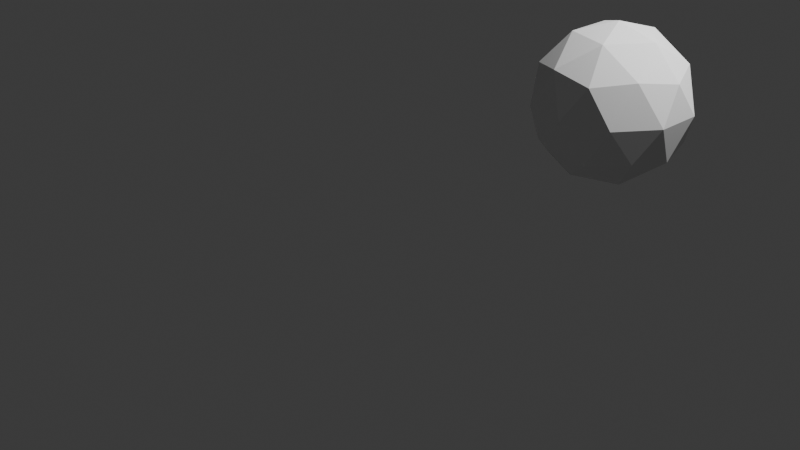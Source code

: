 # Source: Stage_editor.blend  (saved by Blender 4.4.32; exported with 4.5.12 LTS)
import bpy
from mathutils import Matrix  # noqa: F401  (used for matrix-valued properties, if any)

bpy.ops.wm.read_factory_settings(use_empty=True)
scene = bpy.context.scene
scene.name = 'Scene'

# ---- collections
col_collection = bpy.data.collections.new('Collection'); scene.collection.children.link(col_collection)

# ---- materials (node trees are filled in below, after node groups)
mat_material = bpy.data.materials.new('Material')
mat_material.alpha_threshold = 0.0
mat_material.roughness = 0.5
mat_material.line_color = (0.0, 0.0, 0.0, 1.0)

# ---- material node trees
mat_material.use_nodes = True; mat_material.node_tree.nodes.clear()
_N = mat_material.node_tree.nodes; _L = mat_material.node_tree.links
n0 = _N.new('ShaderNodeOutputMaterial'); n0.name = 'Material Output'; n0.location = (300, 300)
n1 = _N.new('ShaderNodeBsdfPrincipled'); n1.name = 'Principled BSDF'; n1.location = (10, 300)
n1.inputs[3].default_value = 1.45
_L.new(n1.outputs[0], n0.inputs[0])
n0.is_active_output = True

# ---- world
world_world = bpy.data.worlds.new('World'); scene.world = world_world
world_world.use_nodes = True; world_world.node_tree.nodes.clear()
_N = world_world.node_tree.nodes; _L = world_world.node_tree.links
n0 = _N.new('ShaderNodeOutputWorld'); n0.name = 'World Output'; n0.location = (300, 300)
n1 = _N.new('ShaderNodeBackground'); n1.name = 'Background'; n1.location = (10, 300)
n1.inputs[0].default_value = (0.05088, 0.05088, 0.05088, 1.0)
_L.new(n1.outputs[0], n0.inputs[0])
n0.is_active_output = True
world_world.color = (0.05088, 0.05088, 0.05088)
world_world.sun_shadow_jitter_overblur = 0.0

# ---- cameras
cam_camera = bpy.data.cameras.new('Camera')
cam_camera.clip_end = 100.0
cam_camera.ortho_scale = 7.314

# ---- lights
light_light = bpy.data.lights.new('Light', 'POINT')
light_light.energy = 1000.0
light_light.shadow_soft_size = 0.1

# ---- meshes
me_cube = bpy.data.meshes.new('Cube')
me_cube.from_pydata([(1.0, 1.0, 1.0), (1.0, 1.0, -1.0), (1.0, -1.0, 1.0), (1.0, -1.0, -1.0), (-1.0, 1.0, 1.0), (-1.0, 1.0, -1.0), (-1.0, -1.0, 1.0), (-1.0, -1.0, -1.0)], [], [(0, 4, 6, 2), (3, 2, 6, 7), (7, 6, 4, 5), (5, 1, 3, 7), (1, 0, 2, 3), (5, 4, 0, 1)])
_uv = me_cube.uv_layers.new(name='UVMap')
_uv.uv.foreach_set('vector', [0.625, 0.5, 0.875, 0.5, 0.875, 0.75, 0.625, 0.75, 0.375, 0.75, 0.625, 0.75, 0.625, 1.0, 0.375, 1.0, 0.375, 0.0, 0.625, 0.0, 0.625, 0.25, 0.375, 0.25, 0.125, 0.5, 0.375, 0.5, 0.375, 0.75, 0.125, 0.75, 0.375, 0.5, 0.625, 0.5, 0.625, 0.75, 0.375, 0.75, 0.375, 0.25, 0.625, 0.25, 0.625, 0.5, 0.375, 0.5])
me_cube.materials.append(mat_material)
me_cube.use_mirror_vertex_groups = False
me_cube.update()
me_x = bpy.data.meshes.new('立方体')
me_x.from_pydata([(-1.0, -1.0, -1.0), (-1.0, -1.0, 1.0), (-1.0, 1.0, -1.0), (-1.0, 1.0, 1.0), (1.0, -1.0, -1.0), (1.0, -1.0, 1.0), (1.0, 1.0, -1.0), (1.0, 1.0, 1.0)], [], [(0, 1, 3, 2), (2, 3, 7, 6), (6, 7, 5, 4), (4, 5, 1, 0), (2, 6, 4, 0), (7, 3, 1, 5)])
_uv = me_x.uv_layers.new(name='UVマップ')
_uv.uv.foreach_set('vector', [0.375, 0.0, 0.625, 0.0, 0.625, 0.25, 0.375, 0.25, 0.375, 0.25, 0.625, 0.25, 0.625, 0.5, 0.375, 0.5, 0.375, 0.5, 0.625, 0.5, 0.625, 0.75, 0.375, 0.75, 0.375, 0.75, 0.625, 0.75, 0.625, 1.0, 0.375, 1.0, 0.125, 0.5, 0.375, 0.5, 0.375, 0.75, 0.125, 0.75, 0.625, 0.5, 0.875, 0.5, 0.875, 0.75, 0.625, 0.75])
me_x.update()
me_001 = bpy.data.meshes.new('立方体.001')
me_001.from_pydata([(-1.0, -1.0, -1.0), (-1.0, -1.0, 1.0), (-1.0, 1.0, -1.0), (-1.0, 1.0, 1.0), (1.0, -1.0, -1.0), (1.0, -1.0, 1.0), (1.0, 1.0, -1.0), (1.0, 1.0, 1.0)], [], [(0, 1, 3, 2), (2, 3, 7, 6), (6, 7, 5, 4), (4, 5, 1, 0), (2, 6, 4, 0), (7, 3, 1, 5)])
_uv = me_001.uv_layers.new(name='UVマップ')
_uv.uv.foreach_set('vector', [0.375, 0.0, 0.625, 0.0, 0.625, 0.25, 0.375, 0.25, 0.375, 0.25, 0.625, 0.25, 0.625, 0.5, 0.375, 0.5, 0.375, 0.5, 0.625, 0.5, 0.625, 0.75, 0.375, 0.75, 0.375, 0.75, 0.625, 0.75, 0.625, 1.0, 0.375, 1.0, 0.125, 0.5, 0.375, 0.5, 0.375, 0.75, 0.125, 0.75, 0.625, 0.5, 0.875, 0.5, 0.875, 0.75, 0.625, 0.75])
me_001.update()
me_ico = bpy.data.meshes.new('ICO球')
me_ico.from_pydata([(0.0, 0.0, -1.0), (0.7236, -0.5257, -0.4472), (-0.2764, -0.8506, -0.4472), (-0.8944, 0.0, -0.4472), (-0.2764, 0.8506, -0.4472), (0.7236, 0.5257, -0.4472), (0.2764, -0.8506, 0.4472), (-0.7236, -0.5257, 0.4472), (-0.7236, 0.5257, 0.4472), (0.2764, 0.8506, 0.4472), (0.8944, 0.0, 0.4472), (0.0, 0.0, 1.0), (-0.1625, -0.5, -0.8507), (0.4253, -0.309, -0.8507), (0.2629, -0.809, -0.5257), (0.8506, 0.0, -0.5257), (0.4253, 0.309, -0.8507), (-0.5257, 0.0, -0.8507), (-0.6882, -0.5, -0.5257), (-0.1625, 0.5, -0.8507), (-0.6882, 0.5, -0.5257), (0.2629, 0.809, -0.5257), (0.9511, -0.309, 0.0), (0.9511, 0.309, 0.0), (0.0, -1.0, 0.0), (0.5878, -0.809, 0.0), (-0.9511, -0.309, 0.0), (-0.5878, -0.809, 0.0), (-0.5878, 0.809, 0.0), (-0.9511, 0.309, 0.0), (0.5878, 0.809, 0.0), (0.0, 1.0, 0.0), (0.6882, -0.5, 0.5257), (-0.2629, -0.809, 0.5257), (-0.8506, 0.0, 0.5257), (-0.2629, 0.809, 0.5257), (0.6882, 0.5, 0.5257), (0.1625, -0.5, 0.8507), (0.5257, 0.0, 0.8507), (-0.4253, -0.309, 0.8507), (-0.4253, 0.309, 0.8507), (0.1625, 0.5, 0.8507)], [], [(0, 13, 12), (1, 13, 15), (0, 12, 17), (0, 17, 19), (0, 19, 16), (1, 15, 22), (2, 14, 24), (3, 18, 26), (4, 20, 28), (5, 21, 30), (1, 22, 25), (2, 24, 27), (3, 26, 29), (4, 28, 31), (5, 30, 23), (6, 32, 37), (7, 33, 39), (8, 34, 40), (9, 35, 41), (10, 36, 38), (38, 41, 11), (38, 36, 41), (36, 9, 41), (41, 40, 11), (41, 35, 40), (35, 8, 40), (40, 39, 11), (40, 34, 39), (34, 7, 39), (39, 37, 11), (39, 33, 37), (33, 6, 37), (37, 38, 11), (37, 32, 38), (32, 10, 38), (23, 36, 10), (23, 30, 36), (30, 9, 36), (31, 35, 9), (31, 28, 35), (28, 8, 35), (29, 34, 8), (29, 26, 34), (26, 7, 34), (27, 33, 7), (27, 24, 33), (24, 6, 33), (25, 32, 6), (25, 22, 32), (22, 10, 32), (30, 31, 9), (30, 21, 31), (21, 4, 31), (28, 29, 8), (28, 20, 29), (20, 3, 29), (26, 27, 7), (26, 18, 27), (18, 2, 27), (24, 25, 6), (24, 14, 25), (14, 1, 25), (22, 23, 10), (22, 15, 23), (15, 5, 23), (16, 21, 5), (16, 19, 21), (19, 4, 21), (19, 20, 4), (19, 17, 20), (17, 3, 20), (17, 18, 3), (17, 12, 18), (12, 2, 18), (15, 16, 5), (15, 13, 16), (13, 0, 16), (12, 14, 2), (12, 13, 14), (13, 1, 14)])
_uv = me_ico.uv_layers.new(name='UVマップ')
_uv.uv.foreach_set('vector', [0.1818, 0.0, 0.2273, 0.07873, 0.1364, 0.07873, 0.2727, 0.1575, 0.3182, 0.07873, 0.3636, 0.1575, 0.9091, 0.0, 0.9545, 0.07873, 0.8636, 0.07873, 0.7273, 0.0, 0.7727, 0.07873, 0.6818, 0.07873, 0.5455, 0.0, 0.5909, 0.07873, 0.5, 0.07873, 0.2727, 0.1575, 0.3636, 0.1575, 0.3182, 0.2362, 0.09091, 0.1575, 0.1818, 0.1575, 0.1364, 0.2362, 0.8182, 0.1575, 0.9091, 0.1575, 0.8636, 0.2362, 0.6364, 0.1575, 0.7273, 0.1575, 0.6818, 0.2362, 0.4545, 0.1575, 0.5455, 0.1575, 0.5, 0.2362, 0.2727, 0.1575, 0.3182, 0.2362, 0.2273, 0.2362, 0.09091, 0.1575, 0.1364, 0.2362, 0.04546, 0.2362, 0.8182, 0.1575, 0.8636, 0.2362, 0.7727, 0.2362, 0.6364, 0.1575, 0.6818, 0.2362, 0.5909, 0.2362, 0.4545, 0.1575, 0.5, 0.2362, 0.4091, 0.2362, 0.1818, 0.3149, 0.2727, 0.3149, 0.2273, 0.3937, 0.0, 0.3149, 0.09091, 0.3149, 0.04546, 0.3937, 0.7273, 0.3149, 0.8182, 0.3149, 0.7727, 0.3937, 0.5455, 0.3149, 0.6364, 0.3149, 0.5909, 0.3937, 0.3636, 0.3149, 0.4545, 0.3149, 0.4091, 0.3937, 0.4091, 0.3937, 0.5, 0.3937, 0.4545, 0.4724, 0.4091, 0.3937, 0.4545, 0.3149, 0.5, 0.3937, 0.4545, 0.3149, 0.5455, 0.3149, 0.5, 0.3937, 0.5909, 0.3937, 0.6818, 0.3937, 0.6364, 0.4724, 0.5909, 0.3937, 0.6364, 0.3149, 0.6818, 0.3937, 0.6364, 0.3149, 0.7273, 0.3149, 0.6818, 0.3937, 0.7727, 0.3937, 0.8636, 0.3937, 0.8182, 0.4724, 0.7727, 0.3937, 0.8182, 0.3149, 0.8636, 0.3937, 0.8182, 0.3149, 0.9091, 0.3149, 0.8636, 0.3937, 0.04546, 0.3937, 0.1364, 0.3937, 0.09091, 0.4724, 0.04546, 0.3937, 0.09091, 0.3149, 0.1364, 0.3937, 0.09091, 0.3149, 0.1818, 0.3149, 0.1364, 0.3937, 0.2273, 0.3937, 0.3182, 0.3937, 0.2727, 0.4724, 0.2273, 0.3937, 0.2727, 0.3149, 0.3182, 0.3937, 0.2727, 0.3149, 0.3636, 0.3149, 0.3182, 0.3937, 0.4091, 0.2362, 0.4545, 0.3149, 0.3636, 0.3149, 0.4091, 0.2362, 0.5, 0.2362, 0.4545, 0.3149, 0.5, 0.2362, 0.5455, 0.3149, 0.4545, 0.3149, 0.5909, 0.2362, 0.6364, 0.3149, 0.5455, 0.3149, 0.5909, 0.2362, 0.6818, 0.2362, 0.6364, 0.3149, 0.6818, 0.2362, 0.7273, 0.3149, 0.6364, 0.3149, 0.7727, 0.2362, 0.8182, 0.3149, 0.7273, 0.3149, 0.7727, 0.2362, 0.8636, 0.2362, 0.8182, 0.3149, 0.8636, 0.2362, 0.9091, 0.3149, 0.8182, 0.3149, 0.04546, 0.2362, 0.09091, 0.3149, 0.0, 0.3149, 0.04546, 0.2362, 0.1364, 0.2362, 0.09091, 0.3149, 0.1364, 0.2362, 0.1818, 0.3149, 0.09091, 0.3149, 0.2273, 0.2362, 0.2727, 0.3149, 0.1818, 0.3149, 0.2273, 0.2362, 0.3182, 0.2362, 0.2727, 0.3149, 0.3182, 0.2362, 0.3636, 0.3149, 0.2727, 0.3149, 0.5, 0.2362, 0.5909, 0.2362, 0.5455, 0.3149, 0.5, 0.2362, 0.5455, 0.1575, 0.5909, 0.2362, 0.5455, 0.1575, 0.6364, 0.1575, 0.5909, 0.2362, 0.6818, 0.2362, 0.7727, 0.2362, 0.7273, 0.3149, 0.6818, 0.2362, 0.7273, 0.1575, 0.7727, 0.2362, 0.7273, 0.1575, 0.8182, 0.1575, 0.7727, 0.2362, 0.8636, 0.2362, 0.9545, 0.2362, 0.9091, 0.3149, 0.8636, 0.2362, 0.9091, 0.1575, 0.9545, 0.2362, 0.9091, 0.1575, 1.0, 0.1575, 0.9545, 0.2362, 0.1364, 0.2362, 0.2273, 0.2362, 0.1818, 0.3149, 0.1364, 0.2362, 0.1818, 0.1575, 0.2273, 0.2362, 0.1818, 0.1575, 0.2727, 0.1575, 0.2273, 0.2362, 0.3182, 0.2362, 0.4091, 0.2362, 0.3636, 0.3149, 0.3182, 0.2362, 0.3636, 0.1575, 0.4091, 0.2362, 0.3636, 0.1575, 0.4545, 0.1575, 0.4091, 0.2362, 0.5, 0.07873, 0.5455, 0.1575, 0.4545, 0.1575, 0.5, 0.07873, 0.5909, 0.07873, 0.5455, 0.1575, 0.5909, 0.07873, 0.6364, 0.1575, 0.5455, 0.1575, 0.6818, 0.07873, 0.7273, 0.1575, 0.6364, 0.1575, 0.6818, 0.07873, 0.7727, 0.07873, 0.7273, 0.1575, 0.7727, 0.07873, 0.8182, 0.1575, 0.7273, 0.1575, 0.8636, 0.07873, 0.9091, 0.1575, 0.8182, 0.1575, 0.8636, 0.07873, 0.9545, 0.07873, 0.9091, 0.1575, 0.9545, 0.07873, 1.0, 0.1575, 0.9091, 0.1575, 0.3636, 0.1575, 0.4091, 0.07873, 0.4545, 0.1575, 0.3636, 0.1575, 0.3182, 0.07873, 0.4091, 0.07873, 0.3182, 0.07873, 0.3636, 0.0, 0.4091, 0.07873, 0.1364, 0.07873, 0.1818, 0.1575, 0.09091, 0.1575, 0.1364, 0.07873, 0.2273, 0.07873, 0.1818, 0.1575, 0.2273, 0.07873, 0.2727, 0.1575, 0.1818, 0.1575])
me_ico.update()
me_ico__001 = bpy.data.meshes.new('ICO球.001')
me_ico__001.from_pydata([(0.0, 0.0, -1.0), (0.7236, -0.5257, -0.4472), (-0.2764, -0.8506, -0.4472), (-0.8944, 0.0, -0.4472), (-0.2764, 0.8506, -0.4472), (0.7236, 0.5257, -0.4472), (0.2764, -0.8506, 0.4472), (-0.7236, -0.5257, 0.4472), (-0.7236, 0.5257, 0.4472), (0.2764, 0.8506, 0.4472), (0.8944, 0.0, 0.4472), (0.0, 0.0, 1.0), (-0.1625, -0.5, -0.8507), (0.4253, -0.309, -0.8507), (0.2629, -0.809, -0.5257), (0.8506, 0.0, -0.5257), (0.4253, 0.309, -0.8507), (-0.5257, 0.0, -0.8507), (-0.6882, -0.5, -0.5257), (-0.1625, 0.5, -0.8507), (-0.6882, 0.5, -0.5257), (0.2629, 0.809, -0.5257), (0.9511, -0.309, 0.0), (0.9511, 0.309, 0.0), (0.0, -1.0, 0.0), (0.5878, -0.809, 0.0), (-0.9511, -0.309, 0.0), (-0.5878, -0.809, 0.0), (-0.5878, 0.809, 0.0), (-0.9511, 0.309, 0.0), (0.5878, 0.809, 0.0), (0.0, 1.0, 0.0), (0.6882, -0.5, 0.5257), (-0.2629, -0.809, 0.5257), (-0.8506, 0.0, 0.5257), (-0.2629, 0.809, 0.5257), (0.6882, 0.5, 0.5257), (0.1625, -0.5, 0.8507), (0.5257, 0.0, 0.8507), (-0.4253, -0.309, 0.8507), (-0.4253, 0.309, 0.8507), (0.1625, 0.5, 0.8507)], [], [(0, 13, 12), (1, 13, 15), (0, 12, 17), (0, 17, 19), (0, 19, 16), (1, 15, 22), (2, 14, 24), (3, 18, 26), (4, 20, 28), (5, 21, 30), (1, 22, 25), (2, 24, 27), (3, 26, 29), (4, 28, 31), (5, 30, 23), (6, 32, 37), (7, 33, 39), (8, 34, 40), (9, 35, 41), (10, 36, 38), (38, 41, 11), (38, 36, 41), (36, 9, 41), (41, 40, 11), (41, 35, 40), (35, 8, 40), (40, 39, 11), (40, 34, 39), (34, 7, 39), (39, 37, 11), (39, 33, 37), (33, 6, 37), (37, 38, 11), (37, 32, 38), (32, 10, 38), (23, 36, 10), (23, 30, 36), (30, 9, 36), (31, 35, 9), (31, 28, 35), (28, 8, 35), (29, 34, 8), (29, 26, 34), (26, 7, 34), (27, 33, 7), (27, 24, 33), (24, 6, 33), (25, 32, 6), (25, 22, 32), (22, 10, 32), (30, 31, 9), (30, 21, 31), (21, 4, 31), (28, 29, 8), (28, 20, 29), (20, 3, 29), (26, 27, 7), (26, 18, 27), (18, 2, 27), (24, 25, 6), (24, 14, 25), (14, 1, 25), (22, 23, 10), (22, 15, 23), (15, 5, 23), (16, 21, 5), (16, 19, 21), (19, 4, 21), (19, 20, 4), (19, 17, 20), (17, 3, 20), (17, 18, 3), (17, 12, 18), (12, 2, 18), (15, 16, 5), (15, 13, 16), (13, 0, 16), (12, 14, 2), (12, 13, 14), (13, 1, 14)])
_uv = me_ico__001.uv_layers.new(name='UVマップ')
_uv.uv.foreach_set('vector', [0.1818, 0.0, 0.2273, 0.07873, 0.1364, 0.07873, 0.2727, 0.1575, 0.3182, 0.07873, 0.3636, 0.1575, 0.9091, 0.0, 0.9545, 0.07873, 0.8636, 0.07873, 0.7273, 0.0, 0.7727, 0.07873, 0.6818, 0.07873, 0.5455, 0.0, 0.5909, 0.07873, 0.5, 0.07873, 0.2727, 0.1575, 0.3636, 0.1575, 0.3182, 0.2362, 0.09091, 0.1575, 0.1818, 0.1575, 0.1364, 0.2362, 0.8182, 0.1575, 0.9091, 0.1575, 0.8636, 0.2362, 0.6364, 0.1575, 0.7273, 0.1575, 0.6818, 0.2362, 0.4545, 0.1575, 0.5455, 0.1575, 0.5, 0.2362, 0.2727, 0.1575, 0.3182, 0.2362, 0.2273, 0.2362, 0.09091, 0.1575, 0.1364, 0.2362, 0.04546, 0.2362, 0.8182, 0.1575, 0.8636, 0.2362, 0.7727, 0.2362, 0.6364, 0.1575, 0.6818, 0.2362, 0.5909, 0.2362, 0.4545, 0.1575, 0.5, 0.2362, 0.4091, 0.2362, 0.1818, 0.3149, 0.2727, 0.3149, 0.2273, 0.3937, 0.0, 0.3149, 0.09091, 0.3149, 0.04546, 0.3937, 0.7273, 0.3149, 0.8182, 0.3149, 0.7727, 0.3937, 0.5455, 0.3149, 0.6364, 0.3149, 0.5909, 0.3937, 0.3636, 0.3149, 0.4545, 0.3149, 0.4091, 0.3937, 0.4091, 0.3937, 0.5, 0.3937, 0.4545, 0.4724, 0.4091, 0.3937, 0.4545, 0.3149, 0.5, 0.3937, 0.4545, 0.3149, 0.5455, 0.3149, 0.5, 0.3937, 0.5909, 0.3937, 0.6818, 0.3937, 0.6364, 0.4724, 0.5909, 0.3937, 0.6364, 0.3149, 0.6818, 0.3937, 0.6364, 0.3149, 0.7273, 0.3149, 0.6818, 0.3937, 0.7727, 0.3937, 0.8636, 0.3937, 0.8182, 0.4724, 0.7727, 0.3937, 0.8182, 0.3149, 0.8636, 0.3937, 0.8182, 0.3149, 0.9091, 0.3149, 0.8636, 0.3937, 0.04546, 0.3937, 0.1364, 0.3937, 0.09091, 0.4724, 0.04546, 0.3937, 0.09091, 0.3149, 0.1364, 0.3937, 0.09091, 0.3149, 0.1818, 0.3149, 0.1364, 0.3937, 0.2273, 0.3937, 0.3182, 0.3937, 0.2727, 0.4724, 0.2273, 0.3937, 0.2727, 0.3149, 0.3182, 0.3937, 0.2727, 0.3149, 0.3636, 0.3149, 0.3182, 0.3937, 0.4091, 0.2362, 0.4545, 0.3149, 0.3636, 0.3149, 0.4091, 0.2362, 0.5, 0.2362, 0.4545, 0.3149, 0.5, 0.2362, 0.5455, 0.3149, 0.4545, 0.3149, 0.5909, 0.2362, 0.6364, 0.3149, 0.5455, 0.3149, 0.5909, 0.2362, 0.6818, 0.2362, 0.6364, 0.3149, 0.6818, 0.2362, 0.7273, 0.3149, 0.6364, 0.3149, 0.7727, 0.2362, 0.8182, 0.3149, 0.7273, 0.3149, 0.7727, 0.2362, 0.8636, 0.2362, 0.8182, 0.3149, 0.8636, 0.2362, 0.9091, 0.3149, 0.8182, 0.3149, 0.04546, 0.2362, 0.09091, 0.3149, 0.0, 0.3149, 0.04546, 0.2362, 0.1364, 0.2362, 0.09091, 0.3149, 0.1364, 0.2362, 0.1818, 0.3149, 0.09091, 0.3149, 0.2273, 0.2362, 0.2727, 0.3149, 0.1818, 0.3149, 0.2273, 0.2362, 0.3182, 0.2362, 0.2727, 0.3149, 0.3182, 0.2362, 0.3636, 0.3149, 0.2727, 0.3149, 0.5, 0.2362, 0.5909, 0.2362, 0.5455, 0.3149, 0.5, 0.2362, 0.5455, 0.1575, 0.5909, 0.2362, 0.5455, 0.1575, 0.6364, 0.1575, 0.5909, 0.2362, 0.6818, 0.2362, 0.7727, 0.2362, 0.7273, 0.3149, 0.6818, 0.2362, 0.7273, 0.1575, 0.7727, 0.2362, 0.7273, 0.1575, 0.8182, 0.1575, 0.7727, 0.2362, 0.8636, 0.2362, 0.9545, 0.2362, 0.9091, 0.3149, 0.8636, 0.2362, 0.9091, 0.1575, 0.9545, 0.2362, 0.9091, 0.1575, 1.0, 0.1575, 0.9545, 0.2362, 0.1364, 0.2362, 0.2273, 0.2362, 0.1818, 0.3149, 0.1364, 0.2362, 0.1818, 0.1575, 0.2273, 0.2362, 0.1818, 0.1575, 0.2727, 0.1575, 0.2273, 0.2362, 0.3182, 0.2362, 0.4091, 0.2362, 0.3636, 0.3149, 0.3182, 0.2362, 0.3636, 0.1575, 0.4091, 0.2362, 0.3636, 0.1575, 0.4545, 0.1575, 0.4091, 0.2362, 0.5, 0.07873, 0.5455, 0.1575, 0.4545, 0.1575, 0.5, 0.07873, 0.5909, 0.07873, 0.5455, 0.1575, 0.5909, 0.07873, 0.6364, 0.1575, 0.5455, 0.1575, 0.6818, 0.07873, 0.7273, 0.1575, 0.6364, 0.1575, 0.6818, 0.07873, 0.7727, 0.07873, 0.7273, 0.1575, 0.7727, 0.07873, 0.8182, 0.1575, 0.7273, 0.1575, 0.8636, 0.07873, 0.9091, 0.1575, 0.8182, 0.1575, 0.8636, 0.07873, 0.9545, 0.07873, 0.9091, 0.1575, 0.9545, 0.07873, 1.0, 0.1575, 0.9091, 0.1575, 0.3636, 0.1575, 0.4091, 0.07873, 0.4545, 0.1575, 0.3636, 0.1575, 0.3182, 0.07873, 0.4091, 0.07873, 0.3182, 0.07873, 0.3636, 0.0, 0.4091, 0.07873, 0.1364, 0.07873, 0.1818, 0.1575, 0.09091, 0.1575, 0.1364, 0.07873, 0.2273, 0.07873, 0.1818, 0.1575, 0.2273, 0.07873, 0.2727, 0.1575, 0.1818, 0.1575])
me_ico__001.update()

# ---- curves / text
cu_rail_auto_curve = bpy.data.curves.new('Rail_Auto_Curve', 'CURVE')
cu_rail_auto_curve.dimensions = '3D'
_sp = cu_rail_auto_curve.splines.new('BEZIER'); _sp.bezier_points.add(31)
_sp.bezier_points.foreach_set('co', [0.0, 0.0, 0.0, 0.0, 322.6, 0.0, 0.0, 645.1, 0.0, 0.0, 967.7, 0.0, 0.0, 1290.0, 0.0, 0.138, 1613.0, 0.0, 1.824, 1935.0, 0.0, 4.831, 2258.0, 0.0, 8.405, 2581.0, 0.0, 11.79, 2903.0, 0.0, 14.23, 3226.0, 0.0, 14.95, 3548.0, 0.0, 12.29, 3871.0, 0.0, 6.679, 4193.0, 0.0, -0.3629, 4516.0, 0.0, -7.33, 4838.0, 0.0, -12.71, 5161.0, 0.0, -14.99, 5484.0, 0.0, -13.38, 5806.0, 1.082, -9.299, 6129.0, 3.801, -4.549, 6451.0, 6.968, -0.9174, 6774.0, 9.388, 0.0, 7096.0, 9.881, 0.0, 7419.0, 8.092, 0.0, 7742.0, 5.081, 0.0, 8064.0, 2.039, 0.0, 8387.0, 0.1614, 0.0, 8709.0, 0.0, 0.0, 9032.0, 0.0, 0.0, 9354.0, 0.0, 0.0, 9677.0, 0.0, 0.0, 1e+04, 0.0])
_sp.bezier_points.foreach_set('handle_left', [0.0, -125.9, 0.0, 0.0, 196.6, 0.0, 0.0, 519.2, 0.0, 0.0, 841.8, 0.0, -0.02694, 1164.0, 0.0, -0.218, 1487.0, 0.0, 0.9077, 1809.0, 0.0, 3.547, 2132.0, 0.0, 7.047, 2455.0, 0.0, 10.65, 2777.0, 0.0, 13.62, 3100.0, 0.0, 15.33, 3422.0, 0.0, 13.9, 3745.0, 0.0, 9.148, 4067.0, 0.0, 2.372, 4390.0, 0.0, -4.919, 4713.0, 0.0, -11.21, 5035.0, 0.0, -14.86, 5358.0, -0.2111, -14.49, 5680.0, 0.3397, -11.02, 6003.0, 2.652, -6.185, 6325.0, 5.877, -1.805, 6648.0, 8.82, -0.1791, 6970.0, 10.13, 0.0, 7293.0, 9.029, 0.0, 7616.0, 6.262, 0.0, 7938.0, 2.999, 0.0, 8261.0, 0.5595, 0.0, 8583.0, 0.03151, 0.0, 8906.0, 0.0, 0.0, 9228.0, 0.0, 0.0, 9551.0, 0.0, 0.0, 9874.0, 0.0])
_sp.bezier_points.foreach_set('handle_right', [0.0, 125.9, 0.0, 0.0, 448.5, 0.0, 0.0, 771.1, 0.0, 0.0, 1094.0, 0.0, 0.02694, 1416.0, 0.0, 0.494, 1739.0, 0.0, 2.74, 2061.0, 0.0, 6.116, 2384.0, 0.0, 9.764, 2706.0, 0.0, 12.93, 3029.0, 0.0, 14.85, 3352.0, 0.0, 14.57, 3674.0, 0.0, 10.67, 3997.0, 0.0, 4.21, 4319.0, 0.0, -3.097, 4642.0, 0.0, -9.74, 4964.0, 0.0, -14.21, 5287.0, 0.0, -15.12, 5610.0, 0.2111, -12.27, 5932.0, 1.824, -7.575, 6255.0, 4.95, -2.913, 6577.0, 8.058, -0.02955, 6900.0, 9.957, 0.1791, 7222.0, 9.627, 0.0, 7545.0, 7.155, 0.0, 7867.0, 3.899, 0.0, 8190.0, 1.079, 0.0, 8513.0, -0.2366, 0.0, 8835.0, -0.03151, 0.0, 9158.0, 0.0, 0.0, 9480.0, 0.0, 0.0, 9803.0, 0.0, 0.0, 1.013e+04, 0.0])
for _p, _l, _r in zip(_sp.bezier_points, ['AUTO', 'AUTO', 'AUTO', 'AUTO', 'AUTO', 'AUTO', 'AUTO', 'AUTO', 'AUTO', 'AUTO', 'AUTO', 'AUTO', 'AUTO', 'AUTO', 'AUTO', 'AUTO', 'AUTO', 'AUTO', 'AUTO', 'AUTO', 'AUTO', 'AUTO', 'AUTO', 'AUTO', 'AUTO', 'AUTO', 'AUTO', 'AUTO', 'AUTO', 'AUTO', 'AUTO', 'AUTO'], ['AUTO', 'AUTO', 'AUTO', 'AUTO', 'AUTO', 'AUTO', 'AUTO', 'AUTO', 'AUTO', 'AUTO', 'AUTO', 'AUTO', 'AUTO', 'AUTO', 'AUTO', 'AUTO', 'AUTO', 'AUTO', 'AUTO', 'AUTO', 'AUTO', 'AUTO', 'AUTO', 'AUTO', 'AUTO', 'AUTO', 'AUTO', 'AUTO', 'AUTO', 'AUTO', 'AUTO', 'AUTO']): _p.handle_left_type = _l; _p.handle_right_type = _r
cu_rail_auto_curve.fill_mode = 'FULL'

# ---- objects
ob_cube = bpy.data.objects.new('Cube', me_cube)
ob_light = bpy.data.objects.new('Light', light_light)
ob_camera = bpy.data.objects.new('Camera', cam_camera)
ob_x = bpy.data.objects.new('立方体', me_x)
ob_001 = bpy.data.objects.new('立方体.001', me_001)
ob_effectspawn_01 = bpy.data.objects.new('EffectSpawn_01', me_ico)
ob_ico = bpy.data.objects.new('ICO球', me_ico__001)
ob_rail_auto = bpy.data.objects.new('Rail_Auto', cu_rail_auto_curve)

# ---- transforms, parenting, visibility, modifiers, constraints
ob_cube.location = (0.007449, 13.63, 5.051)
ob_cube.lock_rotations_4d = False
ob_cube.empty_display_type = 'ARROWS'
ob_cube.lineart.crease_threshold = 0.0
ob_light.location = (4.076, 1.005, 5.478)
ob_light.rotation_euler = (0.6503, 0.05522, 1.866)
ob_light.lock_rotations_4d = False
ob_light.empty_display_type = 'ARROWS'
ob_light.color = (0.0, 0.0, 0.0, 0.0)
ob_light.lineart.crease_threshold = 0.0
ob_camera.location = (7.359, -6.926, 4.958)
ob_camera.rotation_euler = (1.109, 0.0, 0.8149)
ob_camera.lock_rotations_4d = False
ob_camera.empty_display_type = 'ARROWS'
ob_camera.color = (0.0, 0.0, 0.0, 0.0)
ob_camera.display_type = 'WIRE'
ob_camera.lineart.crease_threshold = 0.0
ob_x.location = (-0.02307, -8.107, 1.854)
ob_x.scale = (0.5222, 0.5222, 0.5222)
ob_001.location = (-0.03334, -7.877, 1.492)
ob_effectspawn_01.location = (2.168, 0.4108, 1.727)
ob_effectspawn_01.scale = (0.701, 0.701, 0.701)
ob_ico.location = (0.03409, 3.667, 6.282)
ob_rail_auto.location = (0.0, 0.0, 0.0)

# ---- collection membership
col_collection.objects.link(ob_cube)
col_collection.objects.link(ob_light)
col_collection.objects.link(ob_camera)
col_collection.objects.link(ob_x)
col_collection.objects.link(ob_001)
col_collection.objects.link(ob_effectspawn_01)
col_collection.objects.link(ob_ico)
col_collection.objects.link(ob_rail_auto)

# ---- scene / render settings (as saved in the file)
scene.camera = ob_camera
scene.frame_start = 1; scene.frame_end = 250; scene.frame_set(1)
scene.render.engine = 'BLENDER_EEVEE_NEXT'
bpy.context.view_layer.update()
